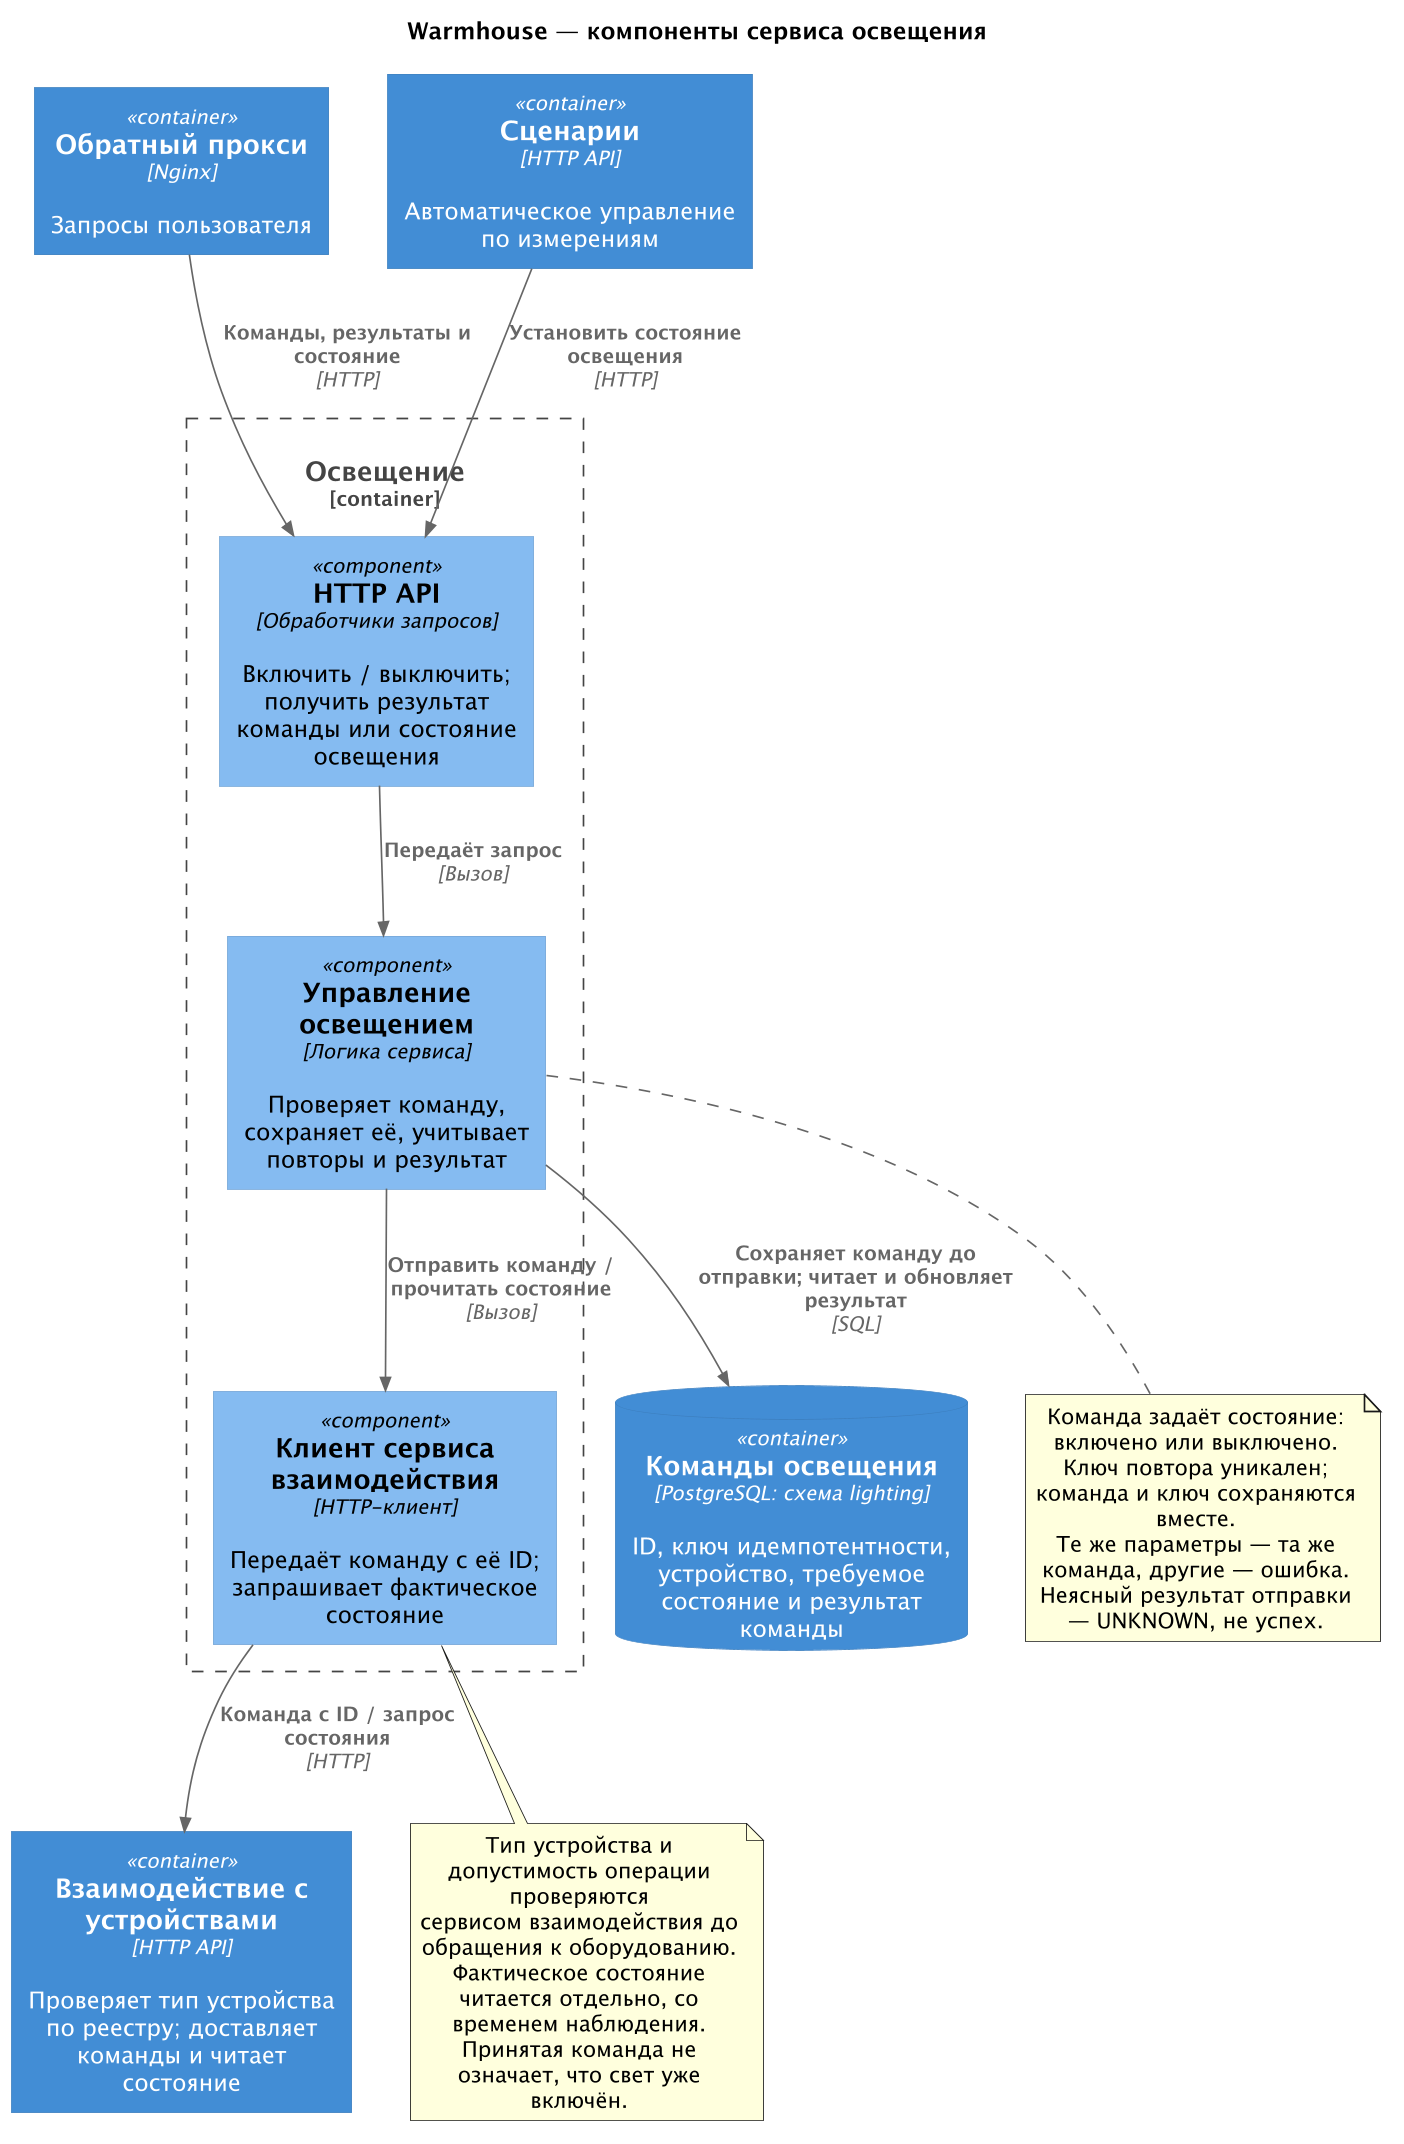

The diagram above was rendered by PlantUML. Its source (embedded in the PNG):
@startuml
skinparamlocked dpi 160
!include <C4/C4_Component>

title Warmhouse — компоненты сервиса освещения
LAYOUT_TOP_DOWN()

Container(proxy, "Обратный прокси", "Nginx", "Запросы пользователя")
Container(rules, "Сценарии", "HTTP API", "Автоматическое управление по измерениям")

Container_Boundary(lighting, "Освещение") {
    Component(api, "HTTP API", "Обработчики запросов", "Включить / выключить; получить результат команды или состояние освещения")
    Component(control, "Управление освещением", "Логика сервиса", "Проверяет команду, сохраняет её, учитывает повторы и результат")
    Component(client, "Клиент сервиса взаимодействия", "HTTP-клиент", "Передаёт команду с её ID; запрашивает фактическое состояние")
}

ContainerDb(db, "Команды освещения", "PostgreSQL: схема lighting", "ID, ключ идемпотентности, устройство, требуемое состояние и результат команды")
Container(connectivity, "Взаимодействие с устройствами", "HTTP API", "Проверяет тип устройства по реестру; доставляет команды и читает состояние")

Rel(proxy, api, "Команды, результаты и состояние", "HTTP")
Rel(rules, api, "Установить состояние освещения", "HTTP")
Rel(api, control, "Передаёт запрос", "Вызов")
Rel(control, db, "Сохраняет команду до отправки; читает и обновляет результат", "SQL")
Rel(control, client, "Отправить команду / прочитать состояние", "Вызов")
Rel(client, connectivity, "Команда с ID / запрос состояния", "HTTP")

note bottom of control
  Команда задаёт состояние: включено или выключено.
  Ключ повтора уникален; команда и ключ сохраняются вместе.
  Те же параметры — та же команда, другие — ошибка.
  Неясный результат отправки — UNKNOWN, не успех.
end note

note bottom of client
  Тип устройства и допустимость операции проверяются
  сервисом взаимодействия до обращения к оборудованию.
  Фактическое состояние читается отдельно, со временем наблюдения.
  Принятая команда не означает, что свет уже включён.
end note
@enduml